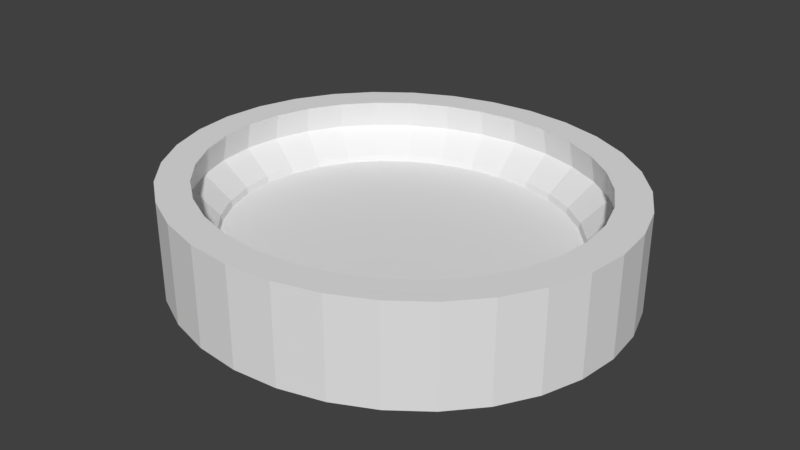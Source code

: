 # Source: estagionovo.blend  (saved by Blender 2.78.0; exported with 4.5.12 LTS)
import bpy
from mathutils import Matrix  # noqa: F401  (used for matrix-valued properties, if any)

bpy.ops.wm.read_factory_settings(use_empty=True)
scene = bpy.context.scene
scene.name = 'Scene'

# ---- collections
col_collection_1 = bpy.data.collections.new('Collection 1'); scene.collection.children.link(col_collection_1)

# ---- materials (node trees are filled in below, after node groups)
mat_texture_stage = bpy.data.materials.new('Texture_Stage')
mat_texture_stage.alpha_threshold = 0.0
mat_texture_stage.use_transparent_shadow = False
mat_texture_stage.roughness = 0.5

# ---- material node trees

# ---- world
world_world = bpy.data.worlds.new('World'); scene.world = world_world
world_world.color = (0.05088, 0.05088, 0.05088)
world_world.use_sun_shadow = False
world_world.sun_shadow_jitter_overblur = 0.0
world_world.cycles.sampling_method = 'MANUAL'

# ---- meshes
me_cylinder = bpy.data.meshes.new('Cylinder')
me_cylinder.from_pydata([(-9.411e-08, 2.539, -0.1409), (-9.411e-08, 2.539, 0.3488), (0.5379, 2.49, -0.1409), (0.5379, 2.49, 0.3488), (1.055, 2.346, -0.1409), (1.055, 2.346, 0.3488), (1.532, 2.111, -0.1409), (1.532, 2.111, 0.3488), (1.95, 1.795, -0.1409), (1.95, 1.795, 0.3488), (2.293, 1.411, -0.1409), (2.293, 1.411, 0.3488), (2.547, 0.9717, -0.1409), (2.547, 0.9717, 0.3488), (2.704, 0.4954, -0.1409), (2.704, 0.4954, 0.3488), (2.757, -3.2e-07, -0.1409), (2.757, -3.2e-07, 0.3488), (2.704, -0.4954, -0.1409), (2.704, -0.4954, 0.3488), (2.547, -0.9717, -0.1409), (2.547, -0.9717, 0.3488), (2.293, -1.411, -0.1409), (2.293, -1.411, 0.3488), (1.95, -1.795, -0.1409), (1.95, -1.795, 0.3488), (1.532, -2.111, -0.1409), (1.532, -2.111, 0.3488), (1.055, -2.346, -0.1409), (1.055, -2.346, 0.3488), (0.5379, -2.49, -0.1409), (0.5379, -2.49, 0.3488), (-9.926e-07, -2.539, -0.1409), (-9.926e-07, -2.539, 0.3488), (-0.5379, -2.49, -0.1409), (-0.5379, -2.49, 0.3488), (-1.055, -2.346, -0.1409), (-1.055, -2.346, 0.3488), (-1.532, -2.111, -0.1409), (-1.532, -2.111, 0.3488), (-1.95, -1.795, -0.1409), (-1.95, -1.795, 0.3488), (-2.293, -1.411, -0.1409), (-2.293, -1.411, 0.3488), (-2.547, -0.9717, -0.1409), (-2.547, -0.9717, 0.3488), (-2.704, -0.4954, -0.1409), (-2.704, -0.4954, 0.3488), (-2.757, 1.94e-06, -0.1409), (-2.757, 1.94e-06, 0.3488), (-2.704, 0.4954, -0.1409), (-2.704, 0.4954, 0.3488), (-2.547, 0.9717, -0.1409), (-2.547, 0.9717, 0.3488), (-2.293, 1.411, -0.1409), (-2.293, 1.411, 0.3488), (-1.95, 1.795, -0.1409), (-1.95, 1.795, 0.3488), (-1.532, 2.111, -0.1409), (-1.532, 2.111, 0.3488), (-1.055, 2.346, -0.1409), (-1.055, 2.346, 0.3488), (-0.5379, 2.49, -0.1409), (-0.5379, 2.49, 0.3488), (0.4069, 1.884, 0.3488), (-4.576e-08, 1.921, 0.3488), (0.7982, 1.775, 0.3488), (1.159, 1.597, 0.3488), (1.475, 1.358, 0.3488), (1.734, 1.067, 0.3488), (1.927, 0.735, 0.3488), (2.046, 0.3747, 0.3488), (2.086, -1.575e-07, 0.3488), (2.046, -0.3747, 0.3488), (1.927, -0.735, 0.3488), (1.734, -1.067, 0.3488), (1.475, -1.358, 0.3488), (1.159, -1.597, 0.3488), (0.7982, -1.775, 0.3488), (0.4069, -1.884, 0.3488), (-7.254e-07, -1.921, 0.3488), (-0.4069, -1.884, 0.3488), (-0.7982, -1.775, 0.3488), (-1.159, -1.597, 0.3488), (-1.475, -1.358, 0.3488), (-1.734, -1.067, 0.3488), (-1.927, -0.735, 0.3488), (-2.046, -0.3747, 0.3488), (-2.086, 1.552e-06, 0.3488), (-2.046, 0.3747, 0.3488), (-1.927, 0.735, 0.3488), (-1.734, 1.067, 0.3488), (-1.475, 1.358, 0.3488), (-1.159, 1.597, 0.3488), (-0.7982, 1.775, 0.3488), (-0.4069, 1.884, 0.3488), (0.5379, 2.49, 0.6104), (-9.411e-08, 2.539, 0.6104), (1.055, 2.346, 0.6104), (1.532, 2.111, 0.6104), (1.95, 1.795, 0.6104), (2.293, 1.411, 0.6104), (2.547, 0.9717, 0.6104), (2.704, 0.4954, 0.6104), (2.757, -3.2e-07, 0.6104), (2.704, -0.4954, 0.6104), (2.547, -0.9717, 0.6104), (2.293, -1.411, 0.6104), (1.95, -1.795, 0.6104), (1.532, -2.111, 0.6104), (1.055, -2.346, 0.6104), (0.5379, -2.49, 0.6104), (-9.926e-07, -2.539, 0.6104), (-0.5379, -2.49, 0.6104), (-1.055, -2.346, 0.6104), (-1.532, -2.111, 0.6104), (-1.95, -1.795, 0.6104), (-2.293, -1.411, 0.6104), (-2.547, -0.9717, 0.6104), (-2.704, -0.4954, 0.6104), (-2.757, 1.94e-06, 0.6104), (-2.704, 0.4954, 0.6104), (-2.547, 0.9717, 0.6104), (-2.293, 1.411, 0.6104), (-1.95, 1.795, 0.6104), (-1.532, 2.111, 0.6104), (-1.055, 2.346, 0.6104), (-0.5379, 2.49, 0.6104), (0.4725, 2.187, 0.7126), (-8.344e-08, 2.23, 0.7126), (0.9268, 2.06, 0.7126), (1.345, 1.854, 0.7126), (1.712, 1.577, 0.7126), (2.014, 1.239, 0.7126), (2.237, 0.8534, 0.7126), (2.375, 0.4351, 0.7126), (2.422, -2.399e-07, 0.7126), (2.375, -0.4351, 0.7126), (2.237, -0.8534, 0.7126), (2.014, -1.239, 0.7126), (1.712, -1.577, 0.7126), (1.345, -1.854, 0.7126), (0.9268, -2.06, 0.7126), (0.4725, -2.187, 0.7126), (-8.726e-07, -2.23, 0.7126), (-0.4725, -2.187, 0.7126), (-0.9268, -2.06, 0.7126), (-1.345, -1.854, 0.7126), (-1.712, -1.577, 0.7126), (-2.014, -1.239, 0.7126), (-2.237, -0.8534, 0.7126), (-2.375, -0.4351, 0.7126), (-2.422, 1.745e-06, 0.7126), (-2.375, 0.4351, 0.7126), (-2.237, 0.8534, 0.7126), (-2.014, 1.239, 0.7126), (-1.712, 1.577, 0.7126), (-1.345, 1.854, 0.7126), (-0.9268, 2.06, 0.7126), (-0.4725, 2.187, 0.7126), (0.5379, 2.49, 1.04), (-9.411e-08, 2.539, 1.04), (1.055, 2.346, 1.04), (1.532, 2.111, 1.04), (1.95, 1.795, 1.04), (2.293, 1.411, 1.04), (2.547, 0.9717, 1.04), (2.704, 0.4954, 1.04), (2.757, -3.2e-07, 1.04), (2.704, -0.4954, 1.04), (2.547, -0.9717, 1.04), (2.293, -1.411, 1.04), (1.95, -1.795, 1.04), (1.532, -2.111, 1.04), (1.055, -2.346, 1.04), (0.5379, -2.49, 1.04), (-9.926e-07, -2.539, 1.04), (-0.5379, -2.49, 1.04), (-1.055, -2.346, 1.04), (-1.532, -2.111, 1.04), (-1.95, -1.795, 1.04), (-2.293, -1.411, 1.04), (-2.547, -0.9717, 1.04), (-2.704, -0.4954, 1.04), (-2.757, 1.94e-06, 1.04), (-2.704, 0.4954, 1.04), (-2.547, 0.9717, 1.04), (-2.293, 1.411, 1.04), (-1.95, 1.795, 1.04), (-1.532, 2.111, 1.04), (-1.055, 2.346, 1.04), (-0.5379, 2.49, 1.04), (0.4589, 2.124, 1.04), (-7.562e-08, 2.166, 1.04), (0.9001, 2.001, 1.04), (1.307, 1.801, 1.04), (1.663, 1.532, 1.04), (1.956, 1.203, 1.04), (2.173, 0.8289, 1.04), (2.307, 0.4226, 1.04), (2.352, -2.228e-07, 1.04), (2.307, -0.4226, 1.04), (2.173, -0.8289, 1.04), (1.956, -1.203, 1.04), (1.663, -1.532, 1.04), (1.307, -1.801, 1.04), (0.9001, -2.001, 1.04), (0.4589, -2.124, 1.04), (-8.42e-07, -2.166, 1.04), (-0.4589, -2.124, 1.04), (-0.9001, -2.001, 1.04), (-1.307, -1.801, 1.04), (-1.663, -1.532, 1.04), (-1.956, -1.203, 1.04), (-2.173, -0.8289, 1.04), (-2.307, -0.4226, 1.04), (-2.352, 1.705e-06, 1.04), (-2.307, 0.4226, 1.04), (-2.173, 0.8289, 1.04), (-1.956, 1.203, 1.04), (-1.663, 1.532, 1.04), (-1.307, 1.801, 1.04), (-0.9001, 2.001, 1.04), (-0.4589, 2.124, 1.04), (-1.942, 0.7406, 0.4248), (-2.061, 0.3776, 0.4248), (-2.102, 1.563e-06, 0.4248), (-2.061, -0.3776, 0.4248), (-1.942, -0.7406, 0.4248), (-1.748, -1.075, 0.4248), (-1.486, -1.369, 0.4248), (-1.168, -1.609, 0.4248), (-0.8043, -1.788, 0.4248), (-0.41, -1.898, 0.4248), (0.41, -1.898, 0.4248), (-7.325e-07, -1.935, 0.4248), (-1.748, 1.075, 0.4248), (0.41, 1.898, 0.4248), (-4.765e-08, 1.935, 0.4248), (-1.486, 1.369, 0.4248), (0.8043, 1.788, 0.4248), (-1.168, 1.609, 0.4248), (1.168, 1.609, 0.4248), (-0.8043, 1.788, 0.4248), (1.486, 1.369, 0.4248), (-0.41, 1.898, 0.4248), (1.748, 1.075, 0.4248), (1.942, 0.7406, 0.4248), (2.061, 0.3776, 0.4248), (2.102, -1.596e-07, 0.4248), (2.061, -0.3776, 0.4248), (1.942, -0.7406, 0.4248), (1.748, -1.075, 0.4248), (1.486, -1.369, 0.4248), (1.168, -1.609, 0.4248), (0.8043, -1.788, 0.4248), (-3.856e-07, 7.41e-07, 0.3488)], [], [(0, 1, 3, 2), (2, 3, 5, 4), (4, 5, 7, 6), (6, 7, 9, 8), (8, 9, 11, 10), (10, 11, 13, 12), (12, 13, 15, 14), (14, 15, 17, 16), (16, 17, 19, 18), (18, 19, 21, 20), (20, 21, 23, 22), (22, 23, 25, 24), (24, 25, 27, 26), (26, 27, 29, 28), (28, 29, 31, 30), (30, 31, 33, 32), (32, 33, 35, 34), (34, 35, 37, 36), (36, 37, 39, 38), (38, 39, 41, 40), (40, 41, 43, 42), (42, 43, 45, 44), (44, 45, 47, 46), (46, 47, 49, 48), (48, 49, 51, 50), (50, 51, 53, 52), (52, 53, 55, 54), (54, 55, 57, 56), (56, 57, 59, 58), (58, 59, 61, 60), (237, 240, 130, 128), (60, 61, 63, 62), (62, 63, 1, 0), (256, 88, 87), (236, 239, 156, 155), (31, 29, 110, 111), (238, 237, 128, 129), (224, 236, 155, 154), (13, 11, 101, 102), (1, 63, 127, 97), (225, 224, 154, 153), (47, 45, 118, 119), (226, 225, 153, 152), (29, 27, 109, 110), (227, 226, 152, 151), (11, 9, 100, 101), (63, 61, 126, 127), (228, 227, 151, 150), (45, 43, 117, 118), (229, 228, 150, 149), (27, 25, 108, 109), (230, 229, 149, 148), (9, 7, 99, 100), (61, 59, 125, 126), (231, 230, 148, 147), (43, 41, 116, 117), (232, 231, 147, 146), (25, 23, 107, 108), (233, 232, 146, 145), (7, 5, 98, 99), (59, 57, 124, 125), (235, 233, 145, 144), (41, 39, 115, 116), (234, 235, 144, 143), (23, 21, 106, 107), (137, 138, 202, 201), (111, 110, 174, 175), (136, 137, 201, 200), (110, 109, 173, 174), (135, 136, 200, 199), (109, 108, 172, 173), (134, 135, 199, 198), (108, 107, 171, 172), (133, 134, 198, 197), (159, 129, 193, 223), (107, 106, 170, 171), (132, 133, 197, 196), (158, 159, 223, 222), (106, 105, 169, 170), (131, 132, 196, 195), (157, 158, 222, 221), (105, 104, 168, 169), (130, 131, 195, 194), (156, 157, 221, 220), (104, 103, 167, 168), (128, 130, 194, 192), (155, 156, 220, 219), (103, 102, 166, 167), (129, 128, 192, 193), (154, 155, 219, 218), (102, 101, 165, 166), (97, 127, 191, 161), (153, 154, 218, 217), (101, 100, 164, 165), (127, 126, 190, 191), (152, 153, 217, 216), (100, 99, 163, 164), (49, 47, 119, 120), (239, 241, 157, 156), (240, 242, 131, 130), (15, 13, 102, 103), (241, 243, 158, 157), (242, 244, 132, 131), (33, 31, 111, 112), (243, 245, 159, 158), (244, 246, 133, 132), (51, 49, 120, 121), (245, 238, 129, 159), (246, 247, 134, 133), (17, 15, 103, 104), (247, 248, 135, 134), (35, 33, 112, 113), (248, 249, 136, 135), (53, 51, 121, 122), (249, 250, 137, 136), (19, 17, 104, 105), (250, 251, 138, 137), (37, 35, 113, 114), (3, 1, 97, 96), (251, 252, 139, 138), (55, 53, 122, 123), (252, 253, 140, 139), (21, 19, 105, 106), (253, 254, 141, 140), (39, 37, 114, 115), (254, 255, 142, 141), (57, 55, 123, 124), (5, 3, 96, 98), (255, 234, 143, 142), (171, 170, 202, 203), (180, 179, 211, 212), (189, 188, 220, 221), (167, 166, 198, 199), (176, 175, 207, 208), (185, 184, 216, 217), (163, 162, 194, 195), (172, 171, 203, 204), (181, 180, 212, 213), (190, 189, 221, 222), (168, 167, 199, 200), (177, 176, 208, 209), (186, 185, 217, 218), (164, 163, 195, 196), (173, 172, 204, 205), (182, 181, 213, 214), (191, 190, 222, 223), (169, 168, 200, 201), (178, 177, 209, 210), (187, 186, 218, 219), (165, 164, 196, 197), (174, 173, 205, 206), (183, 182, 214, 215), (160, 161, 193, 192), (161, 191, 223, 193), (170, 169, 201, 202), (179, 178, 210, 211), (188, 187, 219, 220), (166, 165, 197, 198), (175, 174, 206, 207), (184, 183, 215, 216), (162, 160, 192, 194), (112, 111, 175, 176), (138, 139, 203, 202), (113, 112, 176, 177), (139, 140, 204, 203), (114, 113, 177, 178), (140, 141, 205, 204), (115, 114, 178, 179), (141, 142, 206, 205), (116, 115, 179, 180), (142, 143, 207, 206), (117, 116, 180, 181), (143, 144, 208, 207), (118, 117, 181, 182), (144, 145, 209, 208), (119, 118, 182, 183), (145, 146, 210, 209), (120, 119, 183, 184), (146, 147, 211, 210), (121, 120, 184, 185), (147, 148, 212, 211), (122, 121, 185, 186), (148, 149, 213, 212), (123, 122, 186, 187), (96, 97, 161, 160), (149, 150, 214, 213), (124, 123, 187, 188), (98, 96, 160, 162), (150, 151, 215, 214), (125, 124, 188, 189), (99, 98, 162, 163), (151, 152, 216, 215), (126, 125, 189, 190), (78, 79, 234, 255), (77, 78, 255, 254), (76, 77, 254, 253), (75, 76, 253, 252), (74, 75, 252, 251), (73, 74, 251, 250), (72, 73, 250, 249), (71, 72, 249, 248), (70, 71, 248, 247), (69, 70, 247, 246), (95, 65, 238, 245), (68, 69, 246, 244), (94, 95, 245, 243), (67, 68, 244, 242), (93, 94, 243, 241), (66, 67, 242, 240), (92, 93, 241, 239), (79, 80, 235, 234), (80, 81, 233, 235), (81, 82, 232, 233), (82, 83, 231, 232), (83, 84, 230, 231), (84, 85, 229, 230), (85, 86, 228, 229), (86, 87, 227, 228), (87, 88, 226, 227), (88, 89, 225, 226), (89, 90, 224, 225), (90, 91, 236, 224), (65, 64, 237, 238), (91, 92, 239, 236), (64, 66, 240, 237), (256, 80, 79), (89, 88, 256), (71, 256, 72), (256, 87, 86), (70, 256, 71), (256, 86, 85), (69, 256, 70), (256, 85, 84), (68, 256, 69), (256, 84, 83), (67, 256, 68), (256, 83, 82), (66, 256, 67), (256, 82, 81), (64, 65, 256), (80, 256, 81), (66, 64, 256), (65, 95, 256), (256, 79, 78), (95, 94, 256), (256, 78, 77), (94, 93, 256), (256, 77, 76), (93, 92, 256), (256, 76, 75), (92, 91, 256), (256, 75, 74), (91, 90, 256), (256, 74, 73), (90, 89, 256), (72, 256, 73)])
_uv = me_cylinder.uv_layers.new(name='UVMap')
_uv.uv.foreach_set('vector', [3.664, 0.06046, 3.555, 0.3323, 3.047, 0.3323, 3.145, 0.06046, 3.145, 0.06046, 3.047, 0.3323, 2.551, 0.3323, 2.639, 0.06046, 2.639, 0.06046, 2.551, 0.3323, 2.081, 0.3323, 2.156, 0.06046, 2.156, 0.06046, 2.081, 0.3323, 1.647, 0.3323, 1.708, 0.06046, 1.708, 0.06046, 1.647, 0.3323, 1.256, 0.3323, 1.3, 0.06046, 1.3, 0.06046, 1.256, 0.3323, 0.9086, 0.3323, 0.9355, 0.06046, 0.9355, 0.06046, 0.9086, 0.3323, 0.5991, 0.3323, 0.6089, 0.06046, 0.6089, 0.06046, 0.5991, 0.3323, 0.3121, 0.3323, 0.3057, 0.06046, 0.3057, 0.06046, 0.3121, 0.3323, 0.02666, 0.3323, 0.004302, 0.06046, 0.004302, 0.06046, 0.02666, 0.3323, -0.2781, 0.3323, -0.3163, 0.06046, -0.3163, 0.06046, -0.2781, 0.3323, -0.6167, 0.3323, -0.6704, 0.06046, -0.6704, 0.06046, -0.6167, 0.3323, -0.9957, 0.3323, -1.063, 0.06046, -1.063, 0.06046, -0.9957, 0.3323, -1.414, 0.3323, -1.493, 0.06046, -1.493, 0.06046, -1.414, 0.3323, -1.865, 0.3323, -1.954, 0.06046, -1.954, 0.06046, -1.865, 0.3323, -2.337, 0.3323, -2.435, 0.06046, -2.435, 0.06046, -2.337, 0.3323, -2.819, 0.3323, -2.925, 0.06046, -2.925, 0.06046, -2.819, 0.3323, -3.298, 0.3323, -3.412, 0.06046, -3.412, 0.06046, -3.298, 0.3323, -3.761, 0.3323, -3.884, 0.06046, -3.884, 0.06046, -3.761, 0.3323, -4.196, 0.3323, -4.328, 0.06046, -4.328, 0.06046, -4.196, 0.3323, -4.595, 0.3323, -4.736, 0.06046, -4.736, 0.06046, -4.595, 0.3323, -4.952, 0.3323, -5.102, 0.06046, -5.102, 0.06046, -4.952, 0.3323, -5.268, 0.3323, -5.425, 0.06046, -5.425, 0.06046, -5.268, 0.3323, -5.55, 0.3323, -5.713, 0.06046, -5.713, 0.06046, -5.55, 0.3323, -5.812, 0.3323, -5.979, 0.06046, 6.97, 0.06046, 6.799, 0.3323, 6.503, 0.3323, 6.673, 0.06046, 6.673, 0.06046, 6.503, 0.3323, 6.189, 0.3323, 6.354, 0.06046, 6.354, 0.06046, 6.189, 0.3323, 5.843, 0.3323, 5.999, 0.06046, 5.999, 0.06046, 5.843, 0.3323, 5.454, 0.3323, 5.601, 0.06046, 5.601, 0.06046, 5.454, 0.3323, 5.024, 0.3323, 5.16, 0.06046, 5.16, 0.06046, 5.024, 0.3323, 4.557, 0.3323, 4.683, 0.06046, 0.692, 0.947, 0.6567, 0.947, 0.6654, 0.56, 0.7042, 0.56, 4.683, 0.06046, 4.557, 0.3323, 4.063, 0.3323, 4.18, 0.06046, 4.18, 0.06046, 4.063, 0.3323, 3.555, 0.3323, 3.664, 0.06046, 0.4943, 0.5209, 0.1743, 0.8472, 0.1155, 0.7776, 0.8918, 0.947, 0.8634, 0.947, 0.8923, 0.56, 0.9219, 0.56, -2.337, 0.3323, -1.865, 0.3323, -1.818, 0.4789, -2.286, 0.4789, 0.728, 0.947, 0.692, 0.947, 0.7042, 0.56, 0.7441, 0.56, 0.9173, 0.947, 0.8918, 0.947, 0.9219, 0.56, 0.9476, 0.56, 0.9086, 0.3323, 1.256, 0.3323, 1.23, 0.4789, 0.8918, 0.4789, 3.555, 0.3323, 4.063, 0.3323, 4.001, 0.4789, 3.498, 0.4789, 0.9398, 0.947, 0.9173, 0.947, 0.9476, 0.56, 0.9705, 0.56, -5.55, 0.3323, -5.268, 0.3323, -5.185, 0.4789, -5.463, 0.4789, 0.9597, 0.947, 0.9398, 0.947, 0.9705, 0.56, 0.9924, 0.56, -1.865, 0.3323, -1.414, 0.3323, -1.372, 0.4789, -1.818, 0.4789, 0.0357, 0.947, 0.0158, 0.947, 0.004775, 0.56, 0.02672, 0.56, 1.256, 0.3323, 1.647, 0.3323, 1.613, 0.4789, 1.23, 0.4789, 4.063, 0.3323, 4.557, 0.3323, 4.49, 0.4789, 4.001, 0.4789, 0.05823, 0.947, 0.0357, 0.947, 0.02672, 0.56, 0.04953, 0.56, -5.268, 0.3323, -4.952, 0.3323, -4.874, 0.4789, -5.185, 0.4789, 0.08369, 0.947, 0.05823, 0.947, 0.04953, 0.56, 0.07527, 0.56, -1.414, 0.3323, -0.9957, 0.3323, -0.9598, 0.4789, -1.372, 0.4789, 0.1121, 0.947, 0.08369, 0.947, 0.07527, 0.56, 0.1048, 0.56, 1.647, 0.3323, 2.081, 0.3323, 2.04, 0.4789, 1.613, 0.4789, 4.557, 0.3323, 5.024, 0.3323, 4.952, 0.4789, 4.49, 0.4789, 0.1433, 0.947, 0.1121, 0.947, 0.1048, 0.56, 0.1382, 0.56, -4.952, 0.3323, -4.595, 0.3323, -4.522, 0.4789, -4.874, 0.4789, 0.1767, 0.947, 0.1433, 0.947, 0.1382, 0.56, 0.1747, 0.56, -0.9957, 0.3323, -0.6167, 0.3323, -0.5878, 0.4789, -0.9598, 0.4789, 0.2117, 0.947, 0.1767, 0.947, 0.1747, 0.56, 0.2133, 0.56, 2.081, 0.3323, 2.551, 0.3323, 2.504, 0.4789, 2.04, 0.4789, 5.024, 0.3323, 5.454, 0.3323, 5.377, 0.4789, 4.952, 0.4789, 0.2475, 0.947, 0.2117, 0.947, 0.2133, 0.56, 0.2531, 0.56, -4.595, 0.3323, -4.196, 0.3323, -4.128, 0.4789, -4.522, 0.4789, 0.2835, 0.947, 0.2475, 0.947, 0.2531, 0.56, 0.2929, 0.56, -0.6167, 0.3323, -0.2781, 0.3323, -0.2574, 0.4789, -0.5878, 0.4789, 0.3235, 1.004, 0.1355, 1.004, 0.06905, 0.8535, 0.2854, 0.8533, -2.286, 0.4789, -1.818, 0.4789, -1.649, 0.9594, -2.105, 0.9594, 0.4955, 1.004, 0.3235, 1.004, 0.2854, 0.8533, 0.4893, 0.8531, -1.818, 0.4789, -1.372, 0.4789, -1.217, 0.9594, -1.649, 0.9594, 0.6674, 1.004, 0.4955, 1.004, 0.4893, 0.8531, 0.6932, 0.8529, -1.372, 0.4789, -0.9598, 0.4789, -0.8211, 0.9594, -1.217, 0.9594, 0.8554, 1.004, 0.6674, 1.004, 0.6932, 0.8529, 0.9096, 0.8528, -0.9598, 0.4789, -0.5878, 0.4789, -0.4711, 0.9594, -0.8211, 0.9594, 1.073, 1.003, 0.8554, 1.004, 0.9096, 0.8528, 1.149, 0.8526, 2.945, 1.002, 2.604, 1.002, 2.706, 0.8512, 3.048, 0.8509, -0.5878, 0.4789, -0.2574, 0.4789, -0.1713, 0.9594, -0.4711, 0.9594, 1.326, 1.003, 1.073, 1.003, 1.149, 0.8526, 1.417, 0.8523, 3.277, 1.001, 2.945, 1.002, 3.048, 0.8509, 3.38, 0.8507, -0.2574, 0.4789, 0.03826, 0.4789, 0.08728, 0.9594, -0.1713, 0.9594, 1.613, 1.003, 1.326, 1.003, 1.417, 0.8523, 1.712, 0.8521, 3.591, 1.001, 3.277, 1.001, 3.38, 0.8507, 3.696, 0.8504, 0.03826, 0.4789, 0.3144, 0.4789, 0.3251, 0.9594, 0.08728, 0.9594, 1.928, 1.003, 1.613, 1.003, 1.712, 0.8521, 2.031, 0.8518, 3.877, 1.001, 3.591, 1.001, 3.696, 0.8504, 3.988, 0.8501, 0.3144, 0.4789, 0.5919, 0.4789, 0.5624, 0.9594, 0.3251, 0.9594, 2.262, 1.002, 1.928, 1.003, 2.031, 0.8518, 2.365, 0.8515, 4.131, 1.001, 3.877, 1.001, 3.988, 0.8501, 4.252, 0.8499, 0.5919, 0.4789, 0.8918, 0.4789, 0.8214, 0.9594, 0.5624, 0.9594, 2.604, 1.002, 2.262, 1.002, 2.365, 0.8515, 2.706, 0.8512, 4.352, 1.001, 4.131, 1.001, 4.252, 0.8499, 4.488, 0.8497, 0.8918, 0.4789, 1.23, 0.4789, 1.124, 0.9594, 0.8214, 0.9594, 3.498, 0.4789, 4.001, 0.4789, 3.786, 0.9594, 3.298, 0.9594, 4.548, 1.0, 4.352, 1.001, 4.488, 0.8497, 4.701, 0.8495, 1.23, 0.4789, 1.613, 0.4789, 1.48, 0.9594, 1.124, 0.9594, 4.001, 0.4789, 4.49, 0.4789, 4.262, 0.9594, 3.786, 0.9594, 4.737, 1.0, 4.548, 1.0, 4.701, 0.8495, 4.902, 0.8494, 1.613, 0.4789, 2.04, 0.4789, 1.887, 0.9594, 1.48, 0.9594, -5.812, 0.3323, -5.55, 0.3323, -5.463, 0.4789, -5.721, 0.4789, 0.8634, 0.947, 0.8322, 0.947, 0.859, 0.56, 0.8923, 0.56, 0.6567, 0.947, 0.6227, 0.947, 0.6287, 0.56, 0.6654, 0.56, 0.5991, 0.3323, 0.9086, 0.3323, 0.8918, 0.4789, 0.5919, 0.4789, 0.8322, 0.947, 0.7988, 0.947, 0.8225, 0.56, 0.859, 0.56, 0.6227, 0.947, 0.5908, 0.947, 0.5953, 0.56, 0.6287, 0.56, -2.819, 0.3323, -2.337, 0.3323, -2.286, 0.4789, -2.763, 0.4789, 0.7988, 0.947, 0.7638, 0.947, 0.7839, 0.56, 0.8225, 0.56, 0.5908, 0.947, 0.5615, 0.947, 0.5658, 0.56, 0.5953, 0.56, 6.503, 0.3323, 6.799, 0.3323, 6.701, 0.4789, 6.408, 0.4789, 0.7638, 0.947, 0.728, 0.947, 0.7441, 0.56, 0.7839, 0.56, 0.5615, 0.947, 0.5348, 0.947, 0.5405, 0.56, 0.5658, 0.56, 0.3121, 0.3323, 0.5991, 0.3323, 0.5919, 0.4789, 0.3144, 0.4789, 0.5348, 0.947, 0.5105, 0.947, 0.5186, 0.56, 0.5405, 0.56, -3.298, 0.3323, -2.819, 0.3323, -2.763, 0.4789, -3.238, 0.4789, 0.5105, 0.947, 0.4878, 0.947, 0.4986, 0.56, 0.5186, 0.56, 6.189, 0.3323, 6.503, 0.3323, 6.408, 0.4789, 6.101, 0.4789, 0.4878, 0.947, 0.465, 0.947, 0.4786, 0.56, 0.4986, 0.56, 0.02666, 0.3323, 0.3121, 0.3323, 0.3144, 0.4789, 0.03826, 0.4789, 0.465, 0.947, 0.4407, 0.947, 0.4567, 0.56, 0.4786, 0.56, -3.761, 0.3323, -3.298, 0.3323, -3.238, 0.4789, -3.696, 0.4789, 3.047, 0.3323, 3.555, 0.3323, 3.498, 0.4789, 2.994, 0.4789, 0.4407, 0.947, 0.414, 0.947, 0.4314, 0.56, 0.4567, 0.56, 5.843, 0.3323, 6.189, 0.3323, 6.101, 0.4789, 5.76, 0.4789, 0.414, 0.947, 0.3847, 0.947, 0.4019, 0.56, 0.4314, 0.56, -0.2781, 0.3323, 0.02666, 0.3323, 0.03826, 0.4789, -0.2574, 0.4789, 0.3847, 0.947, 0.3528, 0.947, 0.3684, 0.56, 0.4019, 0.56, -4.196, 0.3323, -3.761, 0.3323, -3.696, 0.4789, -4.128, 0.4789, 0.3528, 0.947, 0.3189, 0.947, 0.3318, 0.56, 0.3684, 0.56, 5.454, 0.3323, 5.843, 0.3323, 5.76, 0.4789, 5.377, 0.4789, 2.551, 0.3323, 3.047, 0.3323, 2.994, 0.4789, 2.504, 0.4789, 0.3189, 0.947, 0.2835, 0.947, 0.2929, 0.56, 0.3318, 0.56, 1.337, 0.8568, 1.068, 0.8568, 1.143, 0.965, 1.433, 0.965, 4.75, 0.8568, 4.409, 0.8568, 4.241, 0.965, 4.555, 0.965, -3.311, 0.8568, -3.68, 0.8568, -3.467, 0.965, -3.129, 0.965, 0.4097, 0.8568, 0.1774, 0.8568, 0.1043, 0.965, 0.3722, 0.965, 3.218, 0.8568, 2.802, 0.8568, 2.804, 0.965, 3.176, 0.965, -4.529, 0.8568, -4.757, 0.8568, -4.489, 0.965, -4.289, 0.965, -0.7782, 0.8568, -1.18, 0.8568, -1.223, 0.965, -0.8544, 0.965, 1.651, 0.8568, 1.337, 0.8568, 1.433, 0.965, 1.746, 0.965, 5.05, 0.8568, 4.75, 0.8568, 4.555, 0.965, 4.841, 0.965, -2.908, 0.8568, -3.311, 0.8568, -3.129, 0.965, -2.767, 0.965, 0.6226, 0.8568, 0.4097, 0.8568, 0.3722, 0.965, 0.625, 0.965, 3.632, 0.8568, 3.218, 0.8568, 3.176, 0.965, 3.543, 0.965, -4.285, 0.8568, -4.529, 0.8568, -4.289, 0.965, -4.051, 0.965, -0.4129, 0.8568, -0.7782, 0.8568, -0.8544, 0.965, -0.5087, 0.965, 2.006, 0.8568, 1.651, 0.8568, 1.746, 0.965, 2.081, 0.965, 5.306, 0.8568, 5.05, 0.8568, 4.841, 0.965, 5.095, 0.965, -2.482, 0.8568, -2.908, 0.8568, -2.767, 0.965, -2.386, 0.965, 0.8359, 0.8568, 0.6226, 0.8568, 0.625, 0.965, 0.8772, 0.965, 4.033, 0.8568, 3.632, 0.8568, 3.543, 0.965, 3.901, 0.965, -4.005, 0.8568, -4.285, 0.8568, -4.051, 0.965, -3.775, 0.965, -0.09361, 0.8568, -0.4129, 0.8568, -0.5087, 0.965, -0.1887, 0.965, 2.394, 0.8568, 2.006, 0.8568, 2.081, 0.965, 2.436, 0.965, 5.531, 0.8568, 5.306, 0.8568, 5.095, 0.965, 5.315, 0.965, -1.607, 0.8568, -2.044, 0.8568, -1.998, 0.965, -1.608, 0.965, -2.044, 0.8568, -2.482, 0.8568, -2.386, 0.965, -1.998, 0.965, 1.068, 0.8568, 0.8359, 0.8568, 0.8772, 0.965, 1.143, 0.965, 4.409, 0.8568, 4.033, 0.8568, 3.901, 0.965, 4.241, 0.965, -3.68, 0.8568, -4.005, 0.8568, -3.775, 0.965, -3.467, 0.965, 0.1774, 0.8568, -0.09361, 0.8568, -0.1887, 0.965, 0.1043, 0.965, 2.802, 0.8568, 2.394, 0.8568, 2.436, 0.965, 2.804, 0.965, 5.744, 0.8568, 5.531, 0.8568, 5.315, 0.965, 5.5, 0.965, -1.18, 0.8568, -1.607, 0.8568, -1.608, 0.965, -1.223, 0.965, -2.763, 0.4789, -2.286, 0.4789, -2.105, 0.9594, -2.569, 0.9594, 0.1355, 1.004, -0.08174, 1.004, -0.1706, 0.8537, 0.06905, 0.8535, -3.238, 0.4789, -2.763, 0.4789, -2.569, 0.9594, -3.03, 0.9594, -0.08174, 1.004, -0.3348, 1.005, -0.4383, 0.8539, -0.1706, 0.8537, -3.696, 0.4789, -3.238, 0.4789, -3.03, 0.9594, -3.477, 0.9594, -0.3348, 1.005, -0.6222, 1.005, -0.7337, 0.8542, -0.4383, 0.8539, -4.128, 0.4789, -3.696, 0.4789, -3.477, 0.9594, -3.896, 0.9594, -0.6222, 1.005, -0.9372, 1.005, -1.052, 0.8544, -0.7337, 0.8542, -4.522, 0.4789, -4.128, 0.4789, -3.896, 0.9594, -4.277, 0.9594, -0.9372, 1.005, -1.271, 1.005, -1.386, 0.8547, -1.052, 0.8544, -4.874, 0.4789, -4.522, 0.4789, -4.277, 0.9594, -4.611, 0.9594, -1.271, 1.005, -1.613, 1.006, -1.728, 0.855, -1.386, 0.8547, -5.185, 0.4789, -4.874, 0.4789, -4.611, 0.9594, -4.897, 0.9594, -1.613, 1.006, -1.955, 1.006, -2.069, 0.8553, -1.728, 0.855, -5.463, 0.4789, -5.185, 0.4789, -4.897, 0.9594, -5.147, 0.9594, -1.955, 1.006, -2.286, 1.006, -2.402, 0.8556, -2.069, 0.8553, -5.721, 0.4789, -5.463, 0.4789, -5.147, 0.9594, -5.385, 0.9594, -2.286, 1.006, -2.6, 1.006, -2.717, 0.8558, -2.402, 0.8556, 6.408, 0.4789, 6.701, 0.4789, 6.323, 0.9594, 6.068, 0.9594, -2.6, 1.006, -2.886, 1.007, -3.009, 0.8561, -2.717, 0.8558, 6.101, 0.4789, 6.408, 0.4789, 6.068, 0.9594, 5.797, 0.9594, -2.886, 1.007, -3.14, 1.007, -3.273, 0.8563, -3.009, 0.8561, 5.76, 0.4789, 6.101, 0.4789, 5.797, 0.9594, 5.485, 0.9594, 2.994, 0.4789, 3.498, 0.4789, 3.298, 0.9594, 2.811, 0.9594, -3.14, 1.007, -3.361, 1.007, -3.509, 0.8565, -3.273, 0.8563, 5.377, 0.4789, 5.76, 0.4789, 5.485, 0.9594, 5.122, 0.9594, 2.504, 0.4789, 2.994, 0.4789, 2.811, 0.9594, 2.335, 0.9594, -3.361, 1.007, -3.557, 1.007, -3.722, 0.8567, -3.509, 0.8565, 4.952, 0.4789, 5.377, 0.4789, 5.122, 0.9594, 4.711, 0.9594, 2.04, 0.4789, 2.504, 0.4789, 2.335, 0.9594, 1.887, 0.9594, -3.557, 1.007, -3.746, 1.007, -3.924, 0.8569, -3.722, 0.8567, 4.49, 0.4789, 4.952, 0.4789, 4.711, 0.9594, 4.262, 0.9594, -116.4, 2.767, -140.8, 2.767, -141.5, -1.736, -116.9, -1.736, -92.97, 2.767, -116.4, 2.767, -116.9, -1.736, -93.34, -1.736, -70.93, 2.767, -92.97, 2.767, -93.34, -1.736, -71.18, -1.736, -50.6, 2.767, -70.93, 2.767, -71.18, -1.736, -50.77, -1.736, -32.1, 2.767, -50.6, 2.767, -50.77, -1.736, -32.22, -1.736, -15.25, 2.767, -32.1, 2.767, -32.22, -1.736, -15.31, -1.736, 0.533, 2.767, -15.25, 2.767, -15.31, -1.736, 0.4842, -1.736, 16.32, 2.767, 0.533, 2.767, 0.4842, -1.736, 16.28, -1.736, 33.17, 2.767, 16.32, 2.767, 16.28, -1.736, 33.19, -1.736, 51.67, 2.767, 33.17, 2.767, 33.19, -1.736, 51.74, -1.736, 191.4, 2.767, 166.7, 2.767, 167.5, -1.736, 192.4, -1.736, 72.0, 2.767, 51.67, 2.767, 51.74, -1.736, 72.15, -1.736, 215.5, 2.767, 191.4, 2.767, 192.4, -1.736, 216.7, -1.736, 94.04, 2.767, 72.0, 2.767, 72.15, -1.736, 94.31, -1.736, 238.6, 2.767, 215.5, 2.767, 216.7, -1.736, 239.9, -1.736, 117.5, 2.767, 94.04, 2.767, 94.31, -1.736, 117.9, -1.736, 260.1, 2.767, 238.6, 2.767, 239.9, -1.736, 261.6, -1.736, -140.8, 2.767, -165.6, 2.767, -166.5, -1.736, -141.5, -1.736, -165.6, 2.767, -190.3, 2.767, -191.4, -1.736, -166.5, -1.736, -190.3, 2.767, -214.4, 2.767, -215.7, -1.736, -191.4, -1.736, -214.4, 2.767, -237.5, 2.767, -239.0, -1.736, -215.7, -1.736, -237.5, 2.767, -259.0, 2.767, -260.6, -1.736, -239.0, -1.736, -259.0, 2.767, -278.6, 2.767, -280.4, -1.736, -260.6, -1.736, -278.6, 2.767, -296.1, 2.767, -298.1, -1.736, -280.4, -1.736, -296.1, 2.767, -311.5, 2.767, -313.8, -1.736, -298.1, -1.736, -311.5, 2.767, -325.2, 2.767, -327.6, -1.736, -313.8, -1.736, 326.3, 2.767, 312.6, 2.767, 314.7, -1.736, 328.6, -1.736, 312.6, 2.767, 297.2, 2.767, 299.1, -1.736, 314.7, -1.736, 297.2, 2.767, 279.7, 2.767, 281.4, -1.736, 299.1, -1.736, 166.7, 2.767, 141.9, 2.767, 142.5, -1.736, 167.5, -1.736, 279.7, 2.767, 260.1, 2.767, 261.6, -1.736, 281.4, -1.736, 141.9, 2.767, 117.5, 2.767, 117.9, -1.736, 142.5, -1.736, 0.4943, 0.5209, 0.1614, 0.1965, 0.2302, 0.1391, 0.2454, 0.9042, 0.1743, 0.8472, 0.4943, 0.5209, 0.873, 0.2641, 0.4943, 0.5209, 0.8142, 0.1945, 0.4943, 0.5209, 0.1155, 0.7776, 0.0713, 0.6982, 0.9173, 0.3435, 0.4943, 0.5209, 0.873, 0.2641, 0.4943, 0.5209, 0.0713, 0.6982, 0.04331, 0.612, 0.9453, 0.4297, 0.4943, 0.5209, 0.9173, 0.3435, 0.4943, 0.5209, 0.04331, 0.612, 0.03265, 0.5223, 0.9559, 0.5194, 0.4943, 0.5209, 0.9453, 0.4297, 0.4943, 0.5209, 0.03265, 0.5223, 0.03973, 0.4325, 0.9488, 0.6092, 0.4943, 0.5209, 0.9559, 0.5194, 0.4943, 0.5209, 0.03973, 0.4325, 0.06428, 0.3461, 0.9243, 0.6956, 0.4943, 0.5209, 0.9488, 0.6092, 0.4943, 0.5209, 0.06428, 0.3461, 0.1054, 0.2664, 0.8832, 0.7753, 0.8272, 0.8452, 0.4943, 0.5209, 0.1614, 0.1965, 0.4943, 0.5209, 0.1054, 0.2664, 0.9243, 0.6956, 0.8832, 0.7753, 0.4943, 0.5209, 0.8272, 0.8452, 0.7584, 0.9026, 0.4943, 0.5209, 0.4943, 0.5209, 0.2302, 0.1391, 0.3092, 0.09634, 0.7584, 0.9026, 0.6794, 0.9454, 0.4943, 0.5209, 0.4943, 0.5209, 0.3092, 0.09634, 0.3952, 0.0699, 0.6794, 0.9454, 0.5933, 0.9718, 0.4943, 0.5209, 0.4943, 0.5209, 0.3952, 0.0699, 0.4851, 0.06078, 0.5933, 0.9718, 0.5035, 0.9809, 0.4943, 0.5209, 0.4943, 0.5209, 0.4851, 0.06078, 0.5754, 0.06935, 0.5035, 0.9809, 0.4132, 0.9724, 0.4943, 0.5209, 0.4943, 0.5209, 0.5754, 0.06935, 0.6625, 0.09527, 0.4132, 0.9724, 0.3261, 0.9464, 0.4943, 0.5209, 0.4943, 0.5209, 0.6625, 0.09527, 0.7431, 0.1375, 0.3261, 0.9464, 0.2454, 0.9042, 0.4943, 0.5209, 0.8142, 0.1945, 0.4943, 0.5209, 0.7431, 0.1375])
me_cylinder.materials.append(mat_texture_stage)
me_cylinder.use_remesh_preserve_volume = False
me_cylinder.use_remesh_preserve_attributes = False
me_cylinder.use_mirror_vertex_groups = False
me_cylinder.update()

# ---- objects
ob_cylinder = bpy.data.objects.new('Cylinder', me_cylinder)

# ---- transforms, parenting, visibility, modifiers, constraints
ob_cylinder.location = (0.0, 0.0, 0.0)
ob_cylinder.lineart.crease_threshold = 0.0

# ---- collection membership
col_collection_1.objects.link(ob_cylinder)

# ---- scene / render settings (as saved in the file)
scene.frame_start = 1; scene.frame_end = 250; scene.frame_set(1)
scene.render.engine = 'BLENDER_EEVEE_NEXT'
scene.render.resolution_percentage = 50
scene.render.dither_intensity = 0.0
scene.cycles.use_denoising = False
scene.cycles.samples = 128
scene.cycles.sampling_pattern = 'TABULATED_SOBOL'
scene.cycles.light_sampling_threshold = 0.0
scene.cycles.use_adaptive_sampling = False
scene.cycles.use_light_tree = False
scene.cycles.blur_glossy = 0.0
scene.cycles.sample_clamp_indirect = 0.0
scene.view_settings.view_transform = 'Standard'
bpy.context.view_layer.update()

# ---- added for rendering (the .blend has no active camera and no usable light): camera, sun
cam_auto = bpy.data.cameras.new('AutoCamera')
cam_auto.lens = 50.0
cam_auto.sensor_width = 36.0
cam_auto.clip_end = 1000.0
ob_auto_camera = bpy.data.objects.new('AutoCamera', cam_auto)
scene.collection.objects.link(ob_auto_camera)
ob_auto_camera.location = (7.02164, -8.42597, 6.06704)
ob_auto_camera.rotation_euler = (1.09748, -7.21219e-08, 0.694738)
scene.camera = ob_auto_camera
light_auto_sun = bpy.data.lights.new('AutoSun', 'SUN')
light_auto_sun.energy = 3.0
light_auto_sun.angle = 0.0523599
ob_auto_sun = bpy.data.objects.new('AutoSun', light_auto_sun)
scene.collection.objects.link(ob_auto_sun)
ob_auto_sun.rotation_euler = (0.872665, 0.174533, 0.523599)
bpy.context.view_layer.update()
